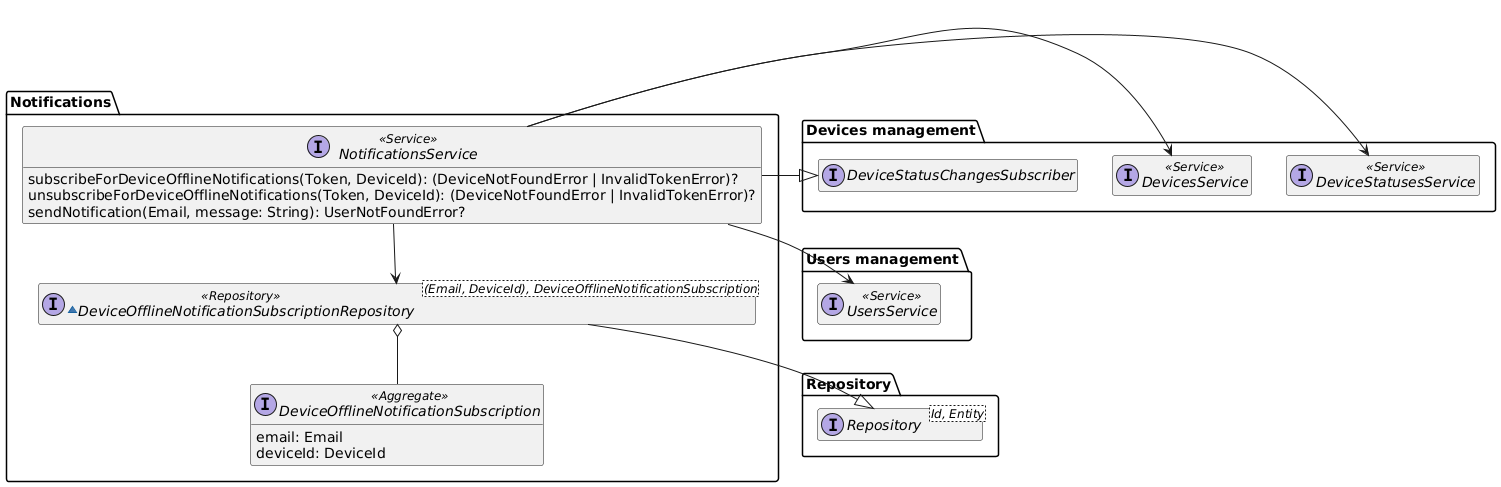

The diagram above was rendered by PlantUML. Its source (embedded in the PNG):
@startuml notifications-domain-model

hide empty members
package Repository{
    interface Repository<Id, Entity>
}

package "Users management" as UsersManagement {
    interface UsersService <<Service>>
}

package "Devices management" as DevicesManagement {
    interface DevicesService <<Service>>
    interface DeviceStatusesService <<Service>>
    interface DeviceStatusChangesSubscriber
}

package "Notifications" {
    interface NotificationsService <<Service>> {
        subscribeForDeviceOfflineNotifications(Token, DeviceId): (DeviceNotFoundError | InvalidTokenError)?
        unsubscribeForDeviceOfflineNotifications(Token, DeviceId): (DeviceNotFoundError | InvalidTokenError)?
        sendNotification(Email, message: String): UserNotFoundError?
    }

    ~interface DeviceOfflineNotificationSubscriptionRepository<(Email, DeviceId), DeviceOfflineNotificationSubscription> <<Repository>> {
    }

    interface DeviceOfflineNotificationSubscription <<Aggregate>> {
        email: Email
        deviceId: DeviceId
    }

    NotificationsService --> DeviceOfflineNotificationSubscriptionRepository
    NotificationsService -r-|> DevicesManagement.DeviceStatusChangesSubscriber
    NotificationsService -r-> DevicesManagement.DevicesService
    NotificationsService -r-> DevicesManagement.DeviceStatusesService
    NotificationsService --> UsersManagement.UsersService
    DeviceOfflineNotificationSubscriptionRepository --|> Repository.Repository
    DeviceOfflineNotificationSubscriptionRepository o-- DeviceOfflineNotificationSubscription
}

@enduml